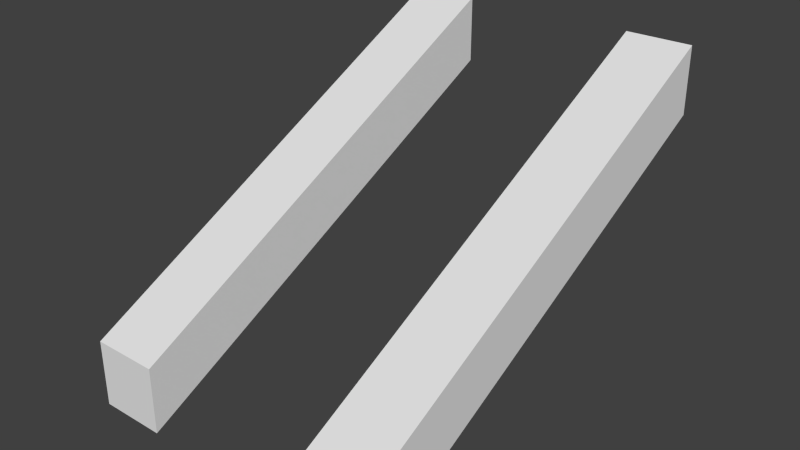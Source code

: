 # Source: Platform6.blend  (saved by Blender 2.76.0; exported with 4.5.12 LTS)
import bpy
from mathutils import Matrix  # noqa: F401  (used for matrix-valued properties, if any)

bpy.ops.wm.read_factory_settings(use_empty=True)
scene = bpy.context.scene
scene.name = 'Scene'

# ---- collections
col_collection_1 = bpy.data.collections.new('Collection 1'); scene.collection.children.link(col_collection_1)

# ---- world
world_world = bpy.data.worlds.new('World'); scene.world = world_world
world_world.color = (0.05088, 0.05088, 0.05088)
world_world.use_sun_shadow = False
world_world.sun_shadow_jitter_overblur = 0.0
world_world.cycles.sampling_method = 'MANUAL'
world_world.cycles.sample_map_resolution = 256

# ---- meshes
me_cube_002 = bpy.data.meshes.new('Cube.002')
me_cube_002.from_pydata([(7.333, -1.0, -1.0), (7.333, -1.0, 1.0), (7.333, 1.0, 5.667), (7.333, 1.0, 7.667), (9.333, -1.0, -1.0), (9.333, -1.0, 1.0), (9.333, 1.0, 5.667), (9.333, 1.0, 7.667), (1.192e-07, -1.0, -1.0), (1.192e-07, -1.0, 1.0), (1.192e-07, 1.0, 5.667), (1.192e-07, 1.0, 7.667), (2.0, -1.0, -1.0), (2.0, -1.0, 1.0), (2.0, 1.0, 5.667), (2.0, 1.0, 7.667)], [], [(1, 3, 2, 0), (3, 7, 6, 2), (7, 5, 4, 6), (5, 1, 0, 4), (0, 2, 6, 4), (5, 7, 3, 1), (9, 11, 10, 8), (11, 15, 14, 10), (15, 13, 12, 14), (13, 9, 8, 12), (8, 10, 14, 12), (13, 15, 11, 9)])
me_cube_002.use_remesh_preserve_volume = False
me_cube_002.use_remesh_preserve_attributes = False
me_cube_002.use_mirror_vertex_groups = False
me_cube_002.update()

# ---- objects
ob_cube_001 = bpy.data.objects.new('Cube.001', me_cube_002)

# ---- transforms, parenting, visibility, modifiers, constraints
ob_cube_001.location = (-0.7, 0.0, 0.0)
ob_cube_001.scale = (0.15, 1.0, 0.15)
ob_cube_001.lineart.crease_threshold = 0.0

# ---- collection membership
col_collection_1.objects.link(ob_cube_001)

# ---- scene / render settings (as saved in the file)
scene.frame_start = 1; scene.frame_end = 250; scene.frame_set(1)
scene.render.engine = 'BLENDER_EEVEE_NEXT'
scene.render.resolution_percentage = 50
scene.render.dither_intensity = 0.0
scene.cycles.use_denoising = False
scene.cycles.samples = 10
scene.cycles.sampling_pattern = 'TABULATED_SOBOL'
scene.cycles.light_sampling_threshold = 0.0
scene.cycles.use_adaptive_sampling = False
scene.cycles.use_light_tree = False
scene.cycles.blur_glossy = 0.0
scene.cycles.pixel_filter_type = 'GAUSSIAN'
scene.cycles.sample_clamp_indirect = 0.0
scene.view_settings.view_transform = 'Standard'
bpy.context.view_layer.update()

# ---- added for rendering (the .blend has no active camera and no usable light): camera, sun
cam_auto = bpy.data.cameras.new('AutoCamera')
cam_auto.lens = 50.0
cam_auto.sensor_width = 36.0
cam_auto.clip_end = 1000.0
ob_auto_camera = bpy.data.objects.new('AutoCamera', cam_auto)
scene.collection.objects.link(ob_auto_camera)
ob_auto_camera.location = (2.55904, -3.07085, 2.54724)
ob_auto_camera.rotation_euler = (1.09748, -7.21219e-08, 0.694738)
scene.camera = ob_auto_camera
light_auto_sun = bpy.data.lights.new('AutoSun', 'SUN')
light_auto_sun.energy = 3.0
light_auto_sun.angle = 0.0523599
ob_auto_sun = bpy.data.objects.new('AutoSun', light_auto_sun)
scene.collection.objects.link(ob_auto_sun)
ob_auto_sun.rotation_euler = (0.872665, 0.174533, 0.523599)
bpy.context.view_layer.update()
